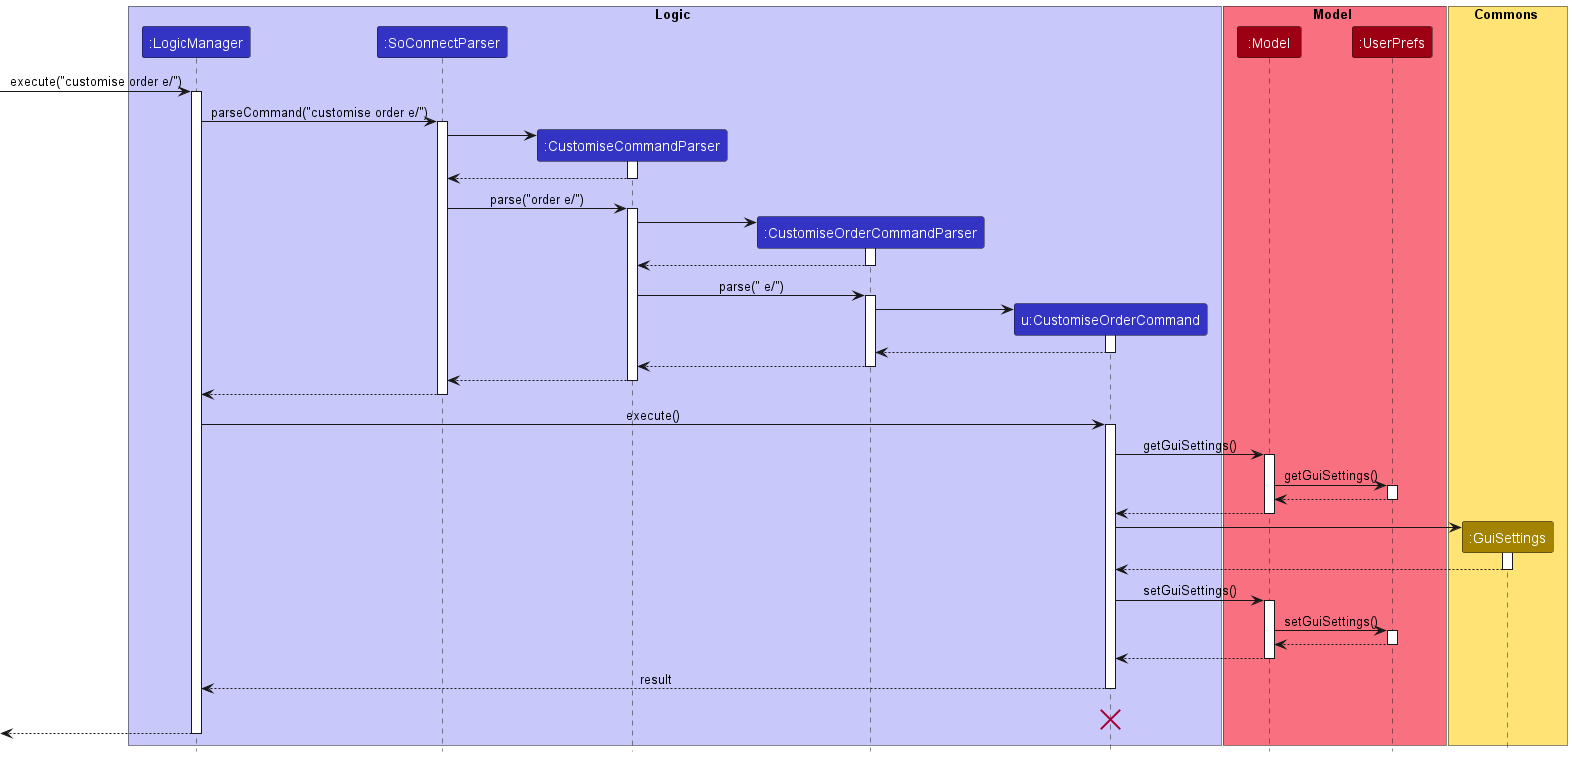

The diagram above was rendered by PlantUML. Its source (embedded in the PNG):
@startuml
!include style.puml

box Logic LOGIC_COLOR_T1
participant ":LogicManager" as LogicManager LOGIC_COLOR
participant ":SoConnectParser" as SoConnectParser LOGIC_COLOR
participant ":CustomiseCommandParser" as CustomiseCommandParser LOGIC_COLOR
participant ":CustomiseOrderCommandParser" as CustomiseOrderCommandParser LOGIC_COLOR
participant "u:CustomiseOrderCommand" as CustomiseOrderCommand LOGIC_COLOR
end box

box Model MODEL_COLOR_T1
participant ":Model" as Model MODEL_COLOR
participant ":UserPrefs" as UserPrefs MODEL_COLOR
end box

box Commons STORAGE_COLOR_T1
participant ":GuiSettings" as GuiSettings STORAGE_COLOR
end box

[-> LogicManager : execute("customise order e/")
activate LogicManager

LogicManager -> SoConnectParser : parseCommand("customise order e/")
activate SoConnectParser

create CustomiseCommandParser
SoConnectParser -> CustomiseCommandParser
activate CustomiseCommandParser

CustomiseCommandParser --> SoConnectParser
deactivate CustomiseCommandParser

SoConnectParser -> CustomiseCommandParser : parse("order e/")
activate CustomiseCommandParser

create CustomiseOrderCommandParser
CustomiseCommandParser -> CustomiseOrderCommandParser
activate CustomiseOrderCommandParser

CustomiseOrderCommandParser --> CustomiseCommandParser
deactivate CustomiseOrderCommandParser

CustomiseCommandParser -> CustomiseOrderCommandParser : parse(" e/")
activate CustomiseOrderCommandParser

create CustomiseOrderCommand
CustomiseOrderCommandParser -> CustomiseOrderCommand
activate CustomiseOrderCommand

CustomiseOrderCommand --> CustomiseOrderCommandParser
deactivate CustomiseOrderCommand

CustomiseOrderCommandParser --> CustomiseCommandParser
deactivate CustomiseOrderCommandParser

CustomiseCommandParser --> SoConnectParser
deactivate CustomiseCommandParser

SoConnectParser --> LogicManager
deactivate SoConnectParser

LogicManager -> CustomiseOrderCommand : execute()
activate CustomiseOrderCommand

CustomiseOrderCommand -> Model : getGuiSettings()
activate Model

Model -> UserPrefs : getGuiSettings()
activate UserPrefs

UserPrefs --> Model
deactivate UserPrefs

Model --> CustomiseOrderCommand
deactivate Model

create GuiSettings
CustomiseOrderCommand -> GuiSettings
activate GuiSettings

GuiSettings --> CustomiseOrderCommand
deactivate GuiSettings

CustomiseOrderCommand -> Model : setGuiSettings()
activate Model

Model -> UserPrefs : setGuiSettings()
activate UserPrefs

UserPrefs --> Model
deactivate UserPrefs

Model --> CustomiseOrderCommand
deactivate Model

CustomiseOrderCommand --> LogicManager : result
deactivate CustomiseOrderCommand

CustomiseOrderCommand -[hidden]-> LogicManager : result
destroy CustomiseOrderCommand

[<--LogicManager
deactivate LogicManager
@enduml